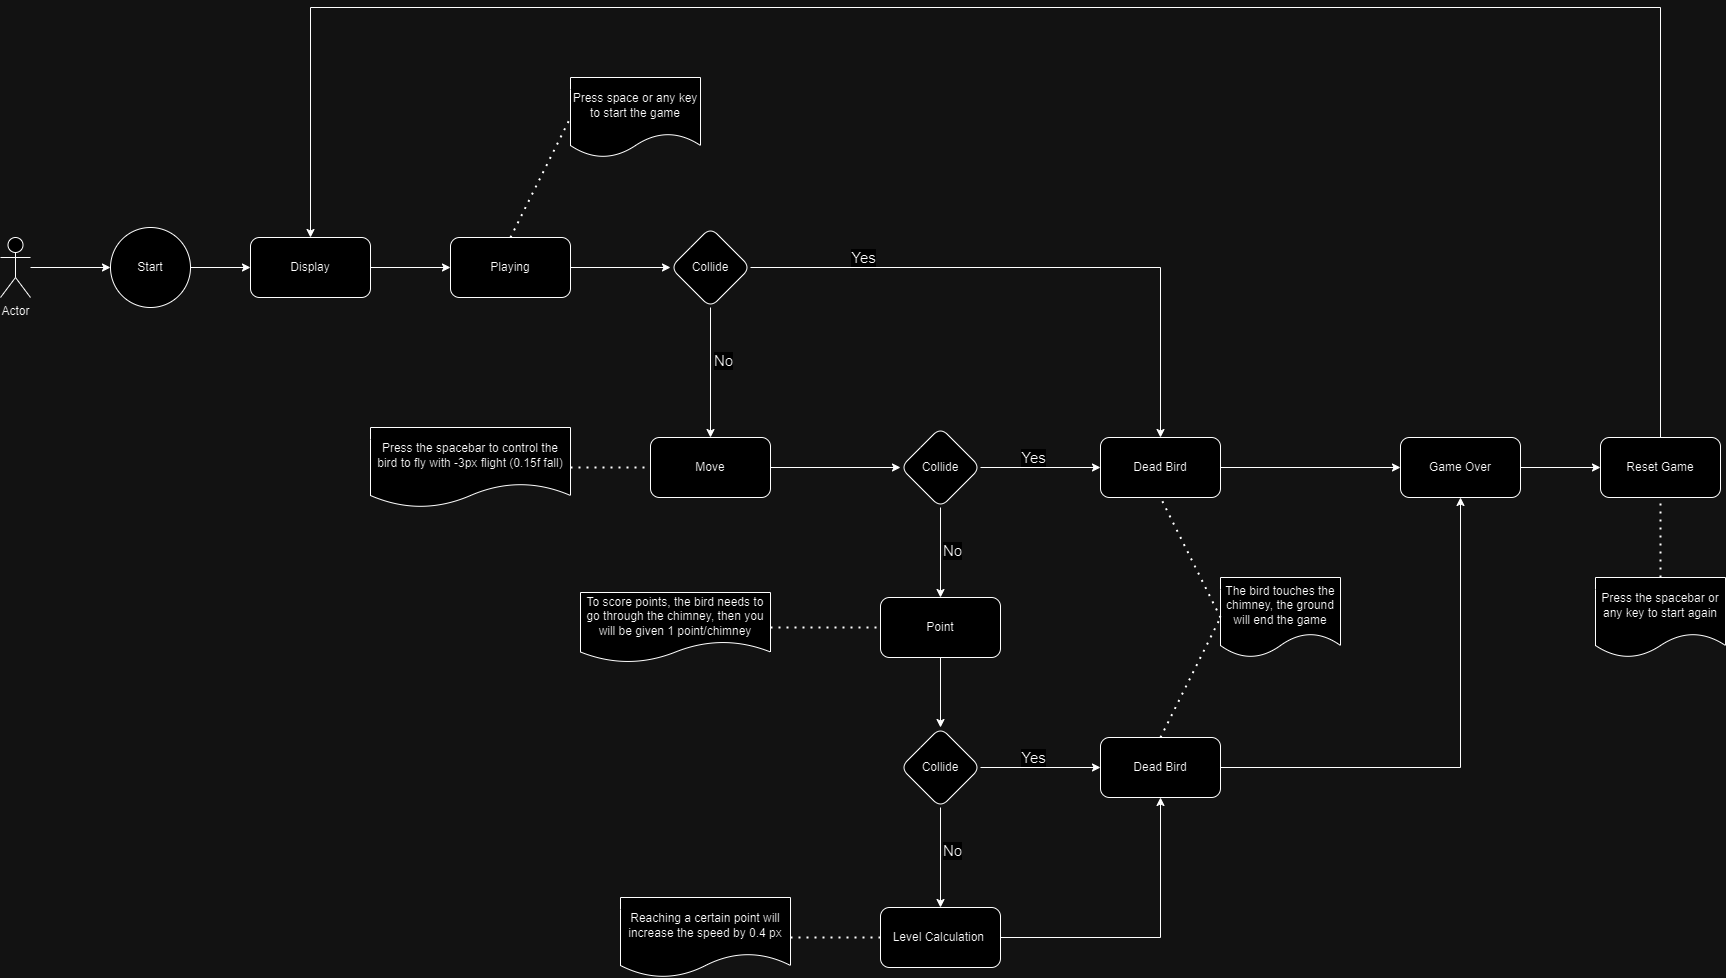

The diagram above was exported from draw.io. Its source (the exported page's mxGraphModel, read from the mxfile embedded in the PNG):
<mxGraphModel dx="2390" dy="1230" grid="1" gridSize="10" guides="1" tooltips="1" connect="1" arrows="1" fold="1" page="1" pageScale="1" pageWidth="827" pageHeight="1169" math="0" shadow="0">
  <root>
    <mxCell id="0" />
    <mxCell id="1" parent="0" />
    <mxCell id="9sS0fCyO8rZIV1n2lgpL-2" value="" style="edgeStyle=orthogonalEdgeStyle;rounded=0;orthogonalLoop=1;jettySize=auto;html=1;" edge="1" parent="1" source="FvFMtR9V1O-ioFjGUmPE-1" target="9sS0fCyO8rZIV1n2lgpL-1">
      <mxGeometry relative="1" as="geometry" />
    </mxCell>
    <mxCell id="FvFMtR9V1O-ioFjGUmPE-1" value="Actor" style="shape=umlActor;verticalLabelPosition=bottom;verticalAlign=top;html=1;outlineConnect=0;" parent="1" vertex="1">
      <mxGeometry x="10" y="260" width="30" height="60" as="geometry" />
    </mxCell>
    <mxCell id="9sS0fCyO8rZIV1n2lgpL-5" value="" style="edgeStyle=orthogonalEdgeStyle;rounded=0;orthogonalLoop=1;jettySize=auto;html=1;" edge="1" parent="1" source="9sS0fCyO8rZIV1n2lgpL-1" target="9sS0fCyO8rZIV1n2lgpL-4">
      <mxGeometry relative="1" as="geometry" />
    </mxCell>
    <mxCell id="9sS0fCyO8rZIV1n2lgpL-1" value="Start" style="ellipse;whiteSpace=wrap;html=1;aspect=fixed;" vertex="1" parent="1">
      <mxGeometry x="120" y="250" width="80" height="80" as="geometry" />
    </mxCell>
    <mxCell id="9sS0fCyO8rZIV1n2lgpL-7" value="" style="edgeStyle=orthogonalEdgeStyle;rounded=0;orthogonalLoop=1;jettySize=auto;html=1;" edge="1" parent="1" source="9sS0fCyO8rZIV1n2lgpL-4" target="9sS0fCyO8rZIV1n2lgpL-6">
      <mxGeometry relative="1" as="geometry" />
    </mxCell>
    <mxCell id="9sS0fCyO8rZIV1n2lgpL-4" value="Display" style="rounded=1;whiteSpace=wrap;html=1;" vertex="1" parent="1">
      <mxGeometry x="260" y="260" width="120" height="60" as="geometry" />
    </mxCell>
    <mxCell id="9sS0fCyO8rZIV1n2lgpL-9" value="" style="edgeStyle=orthogonalEdgeStyle;rounded=0;orthogonalLoop=1;jettySize=auto;html=1;" edge="1" parent="1" source="9sS0fCyO8rZIV1n2lgpL-6" target="9sS0fCyO8rZIV1n2lgpL-8">
      <mxGeometry relative="1" as="geometry" />
    </mxCell>
    <mxCell id="9sS0fCyO8rZIV1n2lgpL-6" value="Playing" style="whiteSpace=wrap;html=1;rounded=1;" vertex="1" parent="1">
      <mxGeometry x="460" y="260" width="120" height="60" as="geometry" />
    </mxCell>
    <mxCell id="9sS0fCyO8rZIV1n2lgpL-11" value="" style="edgeStyle=orthogonalEdgeStyle;rounded=0;orthogonalLoop=1;jettySize=auto;html=1;entryX=0.5;entryY=0;entryDx=0;entryDy=0;" edge="1" parent="1" source="9sS0fCyO8rZIV1n2lgpL-8" target="9sS0fCyO8rZIV1n2lgpL-28">
      <mxGeometry relative="1" as="geometry">
        <mxPoint x="1110" y="290" as="targetPoint" />
      </mxGeometry>
    </mxCell>
    <mxCell id="9sS0fCyO8rZIV1n2lgpL-14" value="Yes" style="edgeLabel;html=1;align=center;verticalAlign=middle;resizable=0;points=[];fontSize=15;" vertex="1" connectable="0" parent="9sS0fCyO8rZIV1n2lgpL-11">
      <mxGeometry x="-0.0176" y="1" relative="1" as="geometry">
        <mxPoint x="-173" y="-10" as="offset" />
      </mxGeometry>
    </mxCell>
    <mxCell id="9sS0fCyO8rZIV1n2lgpL-13" value="" style="edgeStyle=orthogonalEdgeStyle;rounded=0;orthogonalLoop=1;jettySize=auto;html=1;" edge="1" parent="1" source="9sS0fCyO8rZIV1n2lgpL-8" target="9sS0fCyO8rZIV1n2lgpL-12">
      <mxGeometry relative="1" as="geometry" />
    </mxCell>
    <mxCell id="9sS0fCyO8rZIV1n2lgpL-15" value="No" style="edgeLabel;html=1;align=center;verticalAlign=middle;resizable=0;points=[];fontSize=15;" vertex="1" connectable="0" parent="9sS0fCyO8rZIV1n2lgpL-13">
      <mxGeometry x="-0.1962" y="1" relative="1" as="geometry">
        <mxPoint x="11" as="offset" />
      </mxGeometry>
    </mxCell>
    <mxCell id="9sS0fCyO8rZIV1n2lgpL-8" value="Collide" style="rhombus;whiteSpace=wrap;html=1;rounded=1;" vertex="1" parent="1">
      <mxGeometry x="680" y="250" width="80" height="80" as="geometry" />
    </mxCell>
    <mxCell id="9sS0fCyO8rZIV1n2lgpL-17" value="" style="edgeStyle=orthogonalEdgeStyle;rounded=0;orthogonalLoop=1;jettySize=auto;html=1;" edge="1" parent="1" source="9sS0fCyO8rZIV1n2lgpL-12" target="9sS0fCyO8rZIV1n2lgpL-16">
      <mxGeometry relative="1" as="geometry" />
    </mxCell>
    <mxCell id="9sS0fCyO8rZIV1n2lgpL-12" value="Move" style="whiteSpace=wrap;html=1;rounded=1;" vertex="1" parent="1">
      <mxGeometry x="660" y="460" width="120" height="60" as="geometry" />
    </mxCell>
    <mxCell id="9sS0fCyO8rZIV1n2lgpL-19" value="" style="edgeStyle=orthogonalEdgeStyle;rounded=0;orthogonalLoop=1;jettySize=auto;html=1;" edge="1" parent="1" source="9sS0fCyO8rZIV1n2lgpL-16" target="9sS0fCyO8rZIV1n2lgpL-18">
      <mxGeometry relative="1" as="geometry" />
    </mxCell>
    <mxCell id="9sS0fCyO8rZIV1n2lgpL-36" value="No" style="edgeLabel;html=1;align=center;verticalAlign=middle;resizable=0;points=[];fontSize=15;" vertex="1" connectable="0" parent="9sS0fCyO8rZIV1n2lgpL-19">
      <mxGeometry x="-0.0667" y="-1" relative="1" as="geometry">
        <mxPoint x="12" as="offset" />
      </mxGeometry>
    </mxCell>
    <mxCell id="9sS0fCyO8rZIV1n2lgpL-29" value="" style="edgeStyle=orthogonalEdgeStyle;rounded=0;orthogonalLoop=1;jettySize=auto;html=1;" edge="1" parent="1" source="9sS0fCyO8rZIV1n2lgpL-16" target="9sS0fCyO8rZIV1n2lgpL-28">
      <mxGeometry relative="1" as="geometry" />
    </mxCell>
    <mxCell id="9sS0fCyO8rZIV1n2lgpL-35" value="Yes" style="edgeLabel;html=1;align=center;verticalAlign=middle;resizable=0;points=[];fontSize=15;" vertex="1" connectable="0" parent="9sS0fCyO8rZIV1n2lgpL-29">
      <mxGeometry x="0.0333" y="-1" relative="1" as="geometry">
        <mxPoint x="-10" y="-12" as="offset" />
      </mxGeometry>
    </mxCell>
    <mxCell id="9sS0fCyO8rZIV1n2lgpL-16" value="Collide" style="rhombus;whiteSpace=wrap;html=1;rounded=1;" vertex="1" parent="1">
      <mxGeometry x="910" y="450" width="80" height="80" as="geometry" />
    </mxCell>
    <mxCell id="9sS0fCyO8rZIV1n2lgpL-23" value="" style="edgeStyle=orthogonalEdgeStyle;rounded=0;orthogonalLoop=1;jettySize=auto;html=1;" edge="1" parent="1" source="9sS0fCyO8rZIV1n2lgpL-18" target="9sS0fCyO8rZIV1n2lgpL-22">
      <mxGeometry relative="1" as="geometry" />
    </mxCell>
    <mxCell id="9sS0fCyO8rZIV1n2lgpL-18" value="Point" style="whiteSpace=wrap;html=1;rounded=1;" vertex="1" parent="1">
      <mxGeometry x="890" y="620" width="120" height="60" as="geometry" />
    </mxCell>
    <mxCell id="9sS0fCyO8rZIV1n2lgpL-32" style="edgeStyle=orthogonalEdgeStyle;rounded=0;orthogonalLoop=1;jettySize=auto;html=1;entryX=0.5;entryY=1;entryDx=0;entryDy=0;" edge="1" parent="1" source="9sS0fCyO8rZIV1n2lgpL-20" target="9sS0fCyO8rZIV1n2lgpL-30">
      <mxGeometry relative="1" as="geometry" />
    </mxCell>
    <mxCell id="9sS0fCyO8rZIV1n2lgpL-20" value="Level Calculation&amp;nbsp;" style="whiteSpace=wrap;html=1;rounded=1;" vertex="1" parent="1">
      <mxGeometry x="890" y="930" width="120" height="60" as="geometry" />
    </mxCell>
    <mxCell id="9sS0fCyO8rZIV1n2lgpL-24" value="" style="edgeStyle=orthogonalEdgeStyle;rounded=0;orthogonalLoop=1;jettySize=auto;html=1;" edge="1" parent="1" source="9sS0fCyO8rZIV1n2lgpL-22" target="9sS0fCyO8rZIV1n2lgpL-20">
      <mxGeometry relative="1" as="geometry" />
    </mxCell>
    <mxCell id="9sS0fCyO8rZIV1n2lgpL-34" value="No" style="edgeLabel;html=1;align=center;verticalAlign=middle;resizable=0;points=[];fontSize=15;" vertex="1" connectable="0" parent="9sS0fCyO8rZIV1n2lgpL-24">
      <mxGeometry x="-0.18" relative="1" as="geometry">
        <mxPoint x="11" as="offset" />
      </mxGeometry>
    </mxCell>
    <mxCell id="9sS0fCyO8rZIV1n2lgpL-31" value="" style="edgeStyle=orthogonalEdgeStyle;rounded=0;orthogonalLoop=1;jettySize=auto;html=1;" edge="1" parent="1" source="9sS0fCyO8rZIV1n2lgpL-22" target="9sS0fCyO8rZIV1n2lgpL-30">
      <mxGeometry relative="1" as="geometry" />
    </mxCell>
    <mxCell id="9sS0fCyO8rZIV1n2lgpL-33" value="Yes" style="edgeLabel;html=1;align=center;verticalAlign=middle;resizable=0;points=[];fontSize=15;" vertex="1" connectable="0" parent="9sS0fCyO8rZIV1n2lgpL-31">
      <mxGeometry x="-0.1333" relative="1" as="geometry">
        <mxPoint y="-11" as="offset" />
      </mxGeometry>
    </mxCell>
    <mxCell id="9sS0fCyO8rZIV1n2lgpL-22" value="Collide" style="rhombus;whiteSpace=wrap;html=1;rounded=1;" vertex="1" parent="1">
      <mxGeometry x="910" y="750" width="80" height="80" as="geometry" />
    </mxCell>
    <mxCell id="9sS0fCyO8rZIV1n2lgpL-39" style="edgeStyle=orthogonalEdgeStyle;rounded=0;orthogonalLoop=1;jettySize=auto;html=1;exitX=1;exitY=0.5;exitDx=0;exitDy=0;" edge="1" parent="1" source="9sS0fCyO8rZIV1n2lgpL-28" target="9sS0fCyO8rZIV1n2lgpL-37">
      <mxGeometry relative="1" as="geometry" />
    </mxCell>
    <mxCell id="9sS0fCyO8rZIV1n2lgpL-28" value="Dead Bird" style="rounded=1;whiteSpace=wrap;html=1;" vertex="1" parent="1">
      <mxGeometry x="1110" y="460" width="120" height="60" as="geometry" />
    </mxCell>
    <mxCell id="9sS0fCyO8rZIV1n2lgpL-40" style="edgeStyle=orthogonalEdgeStyle;rounded=0;orthogonalLoop=1;jettySize=auto;html=1;exitX=1;exitY=0.5;exitDx=0;exitDy=0;" edge="1" parent="1" source="9sS0fCyO8rZIV1n2lgpL-30" target="9sS0fCyO8rZIV1n2lgpL-37">
      <mxGeometry relative="1" as="geometry" />
    </mxCell>
    <mxCell id="9sS0fCyO8rZIV1n2lgpL-30" value="Dead Bird" style="rounded=1;whiteSpace=wrap;html=1;" vertex="1" parent="1">
      <mxGeometry x="1110" y="760" width="120" height="60" as="geometry" />
    </mxCell>
    <mxCell id="9sS0fCyO8rZIV1n2lgpL-42" value="" style="edgeStyle=orthogonalEdgeStyle;rounded=0;orthogonalLoop=1;jettySize=auto;html=1;" edge="1" parent="1" source="9sS0fCyO8rZIV1n2lgpL-37" target="9sS0fCyO8rZIV1n2lgpL-41">
      <mxGeometry relative="1" as="geometry" />
    </mxCell>
    <mxCell id="9sS0fCyO8rZIV1n2lgpL-37" value="Game Over" style="rounded=1;whiteSpace=wrap;html=1;" vertex="1" parent="1">
      <mxGeometry x="1410" y="460" width="120" height="60" as="geometry" />
    </mxCell>
    <mxCell id="9sS0fCyO8rZIV1n2lgpL-43" style="edgeStyle=orthogonalEdgeStyle;rounded=0;orthogonalLoop=1;jettySize=auto;html=1;exitX=0.5;exitY=0;exitDx=0;exitDy=0;entryX=0.5;entryY=0;entryDx=0;entryDy=0;" edge="1" parent="1" source="9sS0fCyO8rZIV1n2lgpL-41" target="9sS0fCyO8rZIV1n2lgpL-4">
      <mxGeometry relative="1" as="geometry">
        <Array as="points">
          <mxPoint x="1670" y="30" />
          <mxPoint x="320" y="30" />
        </Array>
      </mxGeometry>
    </mxCell>
    <mxCell id="9sS0fCyO8rZIV1n2lgpL-41" value="Reset Game" style="rounded=1;whiteSpace=wrap;html=1;" vertex="1" parent="1">
      <mxGeometry x="1610" y="460" width="120" height="60" as="geometry" />
    </mxCell>
    <mxCell id="9sS0fCyO8rZIV1n2lgpL-44" value="Press the spacebar to control the bird to fly with -3px flight (0.15f fall)" style="shape=document;whiteSpace=wrap;html=1;boundedLbl=1;" vertex="1" parent="1">
      <mxGeometry x="380" y="450" width="200" height="80" as="geometry" />
    </mxCell>
    <mxCell id="9sS0fCyO8rZIV1n2lgpL-45" value="Press space or any key to start the game" style="shape=document;whiteSpace=wrap;html=1;boundedLbl=1;" vertex="1" parent="1">
      <mxGeometry x="580" y="100" width="130" height="80" as="geometry" />
    </mxCell>
    <mxCell id="9sS0fCyO8rZIV1n2lgpL-46" value="To score points, the bird needs to go through the chimney, then you will be given 1 point/chimney" style="shape=document;whiteSpace=wrap;html=1;boundedLbl=1;" vertex="1" parent="1">
      <mxGeometry x="590" y="615" width="190" height="70" as="geometry" />
    </mxCell>
    <mxCell id="9sS0fCyO8rZIV1n2lgpL-47" value="Reaching a certain point will increase the speed by 0.4 px" style="shape=document;whiteSpace=wrap;html=1;boundedLbl=1;" vertex="1" parent="1">
      <mxGeometry x="630" y="920" width="170" height="80" as="geometry" />
    </mxCell>
    <mxCell id="9sS0fCyO8rZIV1n2lgpL-48" value="Press the spacebar or any key to start again" style="shape=document;whiteSpace=wrap;html=1;boundedLbl=1;" vertex="1" parent="1">
      <mxGeometry x="1605" y="600" width="130" height="80" as="geometry" />
    </mxCell>
    <mxCell id="9sS0fCyO8rZIV1n2lgpL-49" value="The bird touches the chimney, the ground will end the game" style="shape=document;whiteSpace=wrap;html=1;boundedLbl=1;" vertex="1" parent="1">
      <mxGeometry x="1230" y="600" width="120" height="80" as="geometry" />
    </mxCell>
    <mxCell id="9sS0fCyO8rZIV1n2lgpL-50" value="" style="endArrow=none;dashed=1;html=1;dashPattern=1 3;strokeWidth=2;rounded=0;exitX=0.5;exitY=0;exitDx=0;exitDy=0;entryX=0;entryY=0.5;entryDx=0;entryDy=0;" edge="1" parent="1" source="9sS0fCyO8rZIV1n2lgpL-6" target="9sS0fCyO8rZIV1n2lgpL-45">
      <mxGeometry width="50" height="50" relative="1" as="geometry">
        <mxPoint x="510" y="260" as="sourcePoint" />
        <mxPoint x="560" y="210" as="targetPoint" />
      </mxGeometry>
    </mxCell>
    <mxCell id="9sS0fCyO8rZIV1n2lgpL-51" value="" style="endArrow=none;dashed=1;html=1;dashPattern=1 3;strokeWidth=2;rounded=0;entryX=0;entryY=0.5;entryDx=0;entryDy=0;" edge="1" parent="1" source="9sS0fCyO8rZIV1n2lgpL-44" target="9sS0fCyO8rZIV1n2lgpL-12">
      <mxGeometry width="50" height="50" relative="1" as="geometry">
        <mxPoint x="600" y="540" as="sourcePoint" />
        <mxPoint x="650" y="490" as="targetPoint" />
      </mxGeometry>
    </mxCell>
    <mxCell id="9sS0fCyO8rZIV1n2lgpL-52" value="" style="endArrow=none;dashed=1;html=1;dashPattern=1 3;strokeWidth=2;rounded=0;entryX=0;entryY=0.5;entryDx=0;entryDy=0;exitX=1;exitY=0.5;exitDx=0;exitDy=0;" edge="1" parent="1" source="9sS0fCyO8rZIV1n2lgpL-46" target="9sS0fCyO8rZIV1n2lgpL-18">
      <mxGeometry width="50" height="50" relative="1" as="geometry">
        <mxPoint x="820" y="680" as="sourcePoint" />
        <mxPoint x="870" y="630" as="targetPoint" />
      </mxGeometry>
    </mxCell>
    <mxCell id="9sS0fCyO8rZIV1n2lgpL-53" value="" style="endArrow=none;dashed=1;html=1;dashPattern=1 3;strokeWidth=2;rounded=0;entryX=0;entryY=0.5;entryDx=0;entryDy=0;exitX=1;exitY=0.5;exitDx=0;exitDy=0;" edge="1" parent="1" source="9sS0fCyO8rZIV1n2lgpL-47" target="9sS0fCyO8rZIV1n2lgpL-20">
      <mxGeometry width="50" height="50" relative="1" as="geometry">
        <mxPoint x="820" y="990" as="sourcePoint" />
        <mxPoint x="870" y="940" as="targetPoint" />
      </mxGeometry>
    </mxCell>
    <mxCell id="9sS0fCyO8rZIV1n2lgpL-54" value="" style="endArrow=none;dashed=1;html=1;dashPattern=1 3;strokeWidth=2;rounded=0;entryX=0.5;entryY=1;entryDx=0;entryDy=0;exitX=0;exitY=0.5;exitDx=0;exitDy=0;" edge="1" parent="1" source="9sS0fCyO8rZIV1n2lgpL-49" target="9sS0fCyO8rZIV1n2lgpL-28">
      <mxGeometry width="50" height="50" relative="1" as="geometry">
        <mxPoint x="1130" y="620" as="sourcePoint" />
        <mxPoint x="1180" y="570" as="targetPoint" />
      </mxGeometry>
    </mxCell>
    <mxCell id="9sS0fCyO8rZIV1n2lgpL-56" value="" style="endArrow=none;dashed=1;html=1;dashPattern=1 3;strokeWidth=2;rounded=0;exitX=0.5;exitY=0;exitDx=0;exitDy=0;entryX=0;entryY=0.5;entryDx=0;entryDy=0;" edge="1" parent="1" source="9sS0fCyO8rZIV1n2lgpL-30" target="9sS0fCyO8rZIV1n2lgpL-49">
      <mxGeometry width="50" height="50" relative="1" as="geometry">
        <mxPoint x="1160" y="730" as="sourcePoint" />
        <mxPoint x="1240" y="650" as="targetPoint" />
      </mxGeometry>
    </mxCell>
    <mxCell id="9sS0fCyO8rZIV1n2lgpL-57" value="" style="endArrow=none;dashed=1;html=1;dashPattern=1 3;strokeWidth=2;rounded=0;entryX=0.5;entryY=1;entryDx=0;entryDy=0;exitX=0.5;exitY=0;exitDx=0;exitDy=0;" edge="1" parent="1" source="9sS0fCyO8rZIV1n2lgpL-48" target="9sS0fCyO8rZIV1n2lgpL-41">
      <mxGeometry width="50" height="50" relative="1" as="geometry">
        <mxPoint x="1630" y="590" as="sourcePoint" />
        <mxPoint x="1680" y="540" as="targetPoint" />
      </mxGeometry>
    </mxCell>
  </root>
</mxGraphModel>